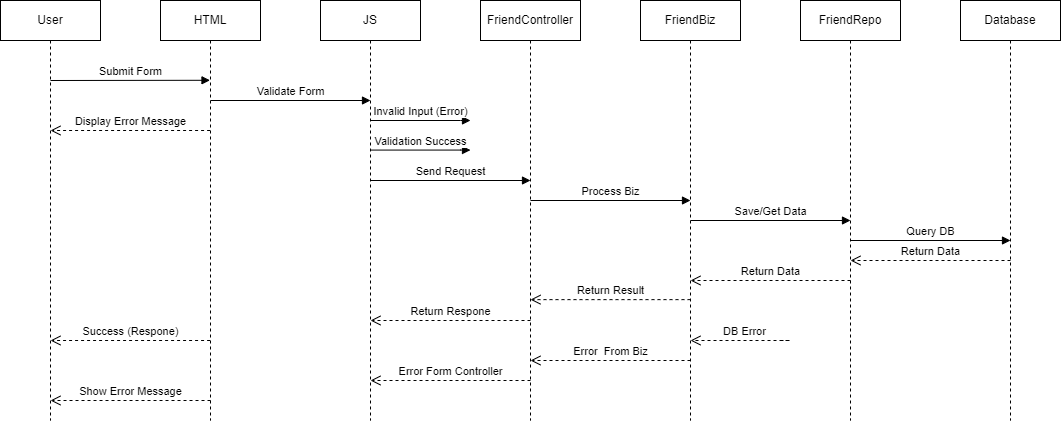

The diagram above was exported from draw.io. Its source (the exported page's mxGraphModel, read from the mxfile embedded in the PNG):
<mxGraphModel dx="2408" dy="838" grid="1" gridSize="10" guides="1" tooltips="1" connect="1" arrows="1" fold="1" page="1" pageScale="1" pageWidth="850" pageHeight="1100" math="0" shadow="0">
  <root>
    <mxCell id="0" />
    <mxCell id="1" parent="0" />
    <mxCell id="aM9ryv3xv72pqoxQDRHE-1" value="HTML" style="shape=umlLifeline;perimeter=lifelinePerimeter;whiteSpace=wrap;html=1;container=0;dropTarget=0;collapsible=0;recursiveResize=0;outlineConnect=0;portConstraint=eastwest;newEdgeStyle={&quot;edgeStyle&quot;:&quot;elbowEdgeStyle&quot;,&quot;elbow&quot;:&quot;vertical&quot;,&quot;curved&quot;:0,&quot;rounded&quot;:0};" parent="1" vertex="1">
      <mxGeometry x="40" y="40" width="100" height="420" as="geometry" />
    </mxCell>
    <mxCell id="aM9ryv3xv72pqoxQDRHE-5" value="JS" style="shape=umlLifeline;perimeter=lifelinePerimeter;whiteSpace=wrap;html=1;container=0;dropTarget=0;collapsible=0;recursiveResize=0;outlineConnect=0;portConstraint=eastwest;newEdgeStyle={&quot;edgeStyle&quot;:&quot;elbowEdgeStyle&quot;,&quot;elbow&quot;:&quot;vertical&quot;,&quot;curved&quot;:0,&quot;rounded&quot;:0};" parent="1" vertex="1">
      <mxGeometry x="200" y="40" width="100" height="420" as="geometry" />
    </mxCell>
    <mxCell id="aM9ryv3xv72pqoxQDRHE-7" value="Validate Form" style="html=1;verticalAlign=bottom;endArrow=block;edgeStyle=elbowEdgeStyle;elbow=vertical;curved=0;rounded=0;entryX=0.5;entryY=0.267;entryDx=0;entryDy=0;entryPerimeter=0;" parent="1" edge="1">
      <mxGeometry relative="1" as="geometry">
        <mxPoint x="90" y="140" as="sourcePoint" />
        <Array as="points">
          <mxPoint x="180" y="140" />
        </Array>
        <mxPoint x="249.99999999999977" y="140.10000000000002" as="targetPoint" />
      </mxGeometry>
    </mxCell>
    <mxCell id="aM9ryv3xv72pqoxQDRHE-8" value="Success (Respone)" style="html=1;verticalAlign=bottom;endArrow=open;dashed=1;endSize=8;edgeStyle=elbowEdgeStyle;elbow=vertical;curved=0;rounded=0;" parent="1" edge="1">
      <mxGeometry relative="1" as="geometry">
        <mxPoint x="-69.99823529411779" y="380" as="targetPoint" />
        <Array as="points">
          <mxPoint x="30.090000000000003" y="380" />
        </Array>
        <mxPoint x="89.59" y="380" as="sourcePoint" />
      </mxGeometry>
    </mxCell>
    <mxCell id="Ism5jF1h0pnGLRhRMurE-4" value="FriendController" style="shape=umlLifeline;perimeter=lifelinePerimeter;whiteSpace=wrap;html=1;container=0;dropTarget=0;collapsible=0;recursiveResize=0;outlineConnect=0;portConstraint=eastwest;newEdgeStyle={&quot;edgeStyle&quot;:&quot;elbowEdgeStyle&quot;,&quot;elbow&quot;:&quot;vertical&quot;,&quot;curved&quot;:0,&quot;rounded&quot;:0};" vertex="1" parent="1">
      <mxGeometry x="360" y="40" width="100" height="420" as="geometry" />
    </mxCell>
    <mxCell id="Ism5jF1h0pnGLRhRMurE-8" value="FriendBiz" style="shape=umlLifeline;perimeter=lifelinePerimeter;whiteSpace=wrap;html=1;container=0;dropTarget=0;collapsible=0;recursiveResize=0;outlineConnect=0;portConstraint=eastwest;newEdgeStyle={&quot;edgeStyle&quot;:&quot;elbowEdgeStyle&quot;,&quot;elbow&quot;:&quot;vertical&quot;,&quot;curved&quot;:0,&quot;rounded&quot;:0};" vertex="1" parent="1">
      <mxGeometry x="520" y="40" width="100" height="420" as="geometry" />
    </mxCell>
    <mxCell id="Ism5jF1h0pnGLRhRMurE-10" value="FriendRepo" style="shape=umlLifeline;perimeter=lifelinePerimeter;whiteSpace=wrap;html=1;container=0;dropTarget=0;collapsible=0;recursiveResize=0;outlineConnect=0;portConstraint=eastwest;newEdgeStyle={&quot;edgeStyle&quot;:&quot;elbowEdgeStyle&quot;,&quot;elbow&quot;:&quot;vertical&quot;,&quot;curved&quot;:0,&quot;rounded&quot;:0};" vertex="1" parent="1">
      <mxGeometry x="680" y="40" width="100" height="420" as="geometry" />
    </mxCell>
    <mxCell id="Ism5jF1h0pnGLRhRMurE-13" value="User" style="shape=umlLifeline;perimeter=lifelinePerimeter;whiteSpace=wrap;html=1;container=0;dropTarget=0;collapsible=0;recursiveResize=0;outlineConnect=0;portConstraint=eastwest;newEdgeStyle={&quot;edgeStyle&quot;:&quot;elbowEdgeStyle&quot;,&quot;elbow&quot;:&quot;vertical&quot;,&quot;curved&quot;:0,&quot;rounded&quot;:0};" vertex="1" parent="1">
      <mxGeometry x="-120" y="40" width="100" height="420" as="geometry" />
    </mxCell>
    <mxCell id="Ism5jF1h0pnGLRhRMurE-15" value="Database" style="shape=umlLifeline;perimeter=lifelinePerimeter;whiteSpace=wrap;html=1;container=0;dropTarget=0;collapsible=0;recursiveResize=0;outlineConnect=0;portConstraint=eastwest;newEdgeStyle={&quot;edgeStyle&quot;:&quot;elbowEdgeStyle&quot;,&quot;elbow&quot;:&quot;vertical&quot;,&quot;curved&quot;:0,&quot;rounded&quot;:0};" vertex="1" parent="1">
      <mxGeometry x="840" y="40" width="100" height="420" as="geometry" />
    </mxCell>
    <mxCell id="Ism5jF1h0pnGLRhRMurE-17" value="Submit Form" style="html=1;verticalAlign=bottom;endArrow=block;edgeStyle=elbowEdgeStyle;elbow=vertical;curved=0;rounded=0;" edge="1" parent="1" target="aM9ryv3xv72pqoxQDRHE-1">
      <mxGeometry x="0.0028" relative="1" as="geometry">
        <mxPoint x="-70" y="120" as="sourcePoint" />
        <Array as="points" />
        <mxPoint x="75" y="120.09090909090907" as="targetPoint" />
        <mxPoint as="offset" />
      </mxGeometry>
    </mxCell>
    <mxCell id="Ism5jF1h0pnGLRhRMurE-19" value="Invalid Input (Error)" style="html=1;verticalAlign=bottom;endArrow=block;edgeStyle=elbowEdgeStyle;elbow=vertical;curved=0;rounded=0;" edge="1" parent="1">
      <mxGeometry relative="1" as="geometry">
        <mxPoint x="250" y="160" as="sourcePoint" />
        <Array as="points">
          <mxPoint x="340" y="160" />
        </Array>
        <mxPoint x="350" y="160" as="targetPoint" />
      </mxGeometry>
    </mxCell>
    <mxCell id="Ism5jF1h0pnGLRhRMurE-20" value="Process Biz" style="html=1;verticalAlign=bottom;endArrow=block;edgeStyle=elbowEdgeStyle;elbow=vertical;curved=0;rounded=0;entryX=0.5;entryY=0.267;entryDx=0;entryDy=0;entryPerimeter=0;" edge="1" parent="1">
      <mxGeometry relative="1" as="geometry">
        <mxPoint x="410" y="240" as="sourcePoint" />
        <Array as="points">
          <mxPoint x="500" y="240" />
        </Array>
        <mxPoint x="569.9999999999998" y="240.10000000000002" as="targetPoint" />
      </mxGeometry>
    </mxCell>
    <mxCell id="Ism5jF1h0pnGLRhRMurE-21" value="Save/Get Data" style="html=1;verticalAlign=bottom;endArrow=block;edgeStyle=elbowEdgeStyle;elbow=vertical;curved=0;rounded=0;entryX=0.5;entryY=0.267;entryDx=0;entryDy=0;entryPerimeter=0;" edge="1" parent="1">
      <mxGeometry relative="1" as="geometry">
        <mxPoint x="570" y="260" as="sourcePoint" />
        <Array as="points">
          <mxPoint x="660" y="260" />
        </Array>
        <mxPoint x="729.9999999999998" y="260.1" as="targetPoint" />
      </mxGeometry>
    </mxCell>
    <mxCell id="Ism5jF1h0pnGLRhRMurE-22" value="Query DB" style="html=1;verticalAlign=bottom;endArrow=block;edgeStyle=elbowEdgeStyle;elbow=vertical;curved=0;rounded=0;entryX=0.5;entryY=0.267;entryDx=0;entryDy=0;entryPerimeter=0;" edge="1" parent="1">
      <mxGeometry relative="1" as="geometry">
        <mxPoint x="730" y="280" as="sourcePoint" />
        <Array as="points">
          <mxPoint x="820" y="280" />
        </Array>
        <mxPoint x="889.9999999999998" y="280.1" as="targetPoint" />
      </mxGeometry>
    </mxCell>
    <mxCell id="Ism5jF1h0pnGLRhRMurE-23" value="Return Data" style="html=1;verticalAlign=bottom;endArrow=open;dashed=1;endSize=8;edgeStyle=elbowEdgeStyle;elbow=vertical;curved=0;rounded=0;" edge="1" parent="1">
      <mxGeometry relative="1" as="geometry">
        <mxPoint x="730" y="300" as="targetPoint" />
        <Array as="points">
          <mxPoint x="830" y="300" />
        </Array>
        <mxPoint x="890" y="300" as="sourcePoint" />
      </mxGeometry>
    </mxCell>
    <mxCell id="Ism5jF1h0pnGLRhRMurE-24" value="Return Data" style="html=1;verticalAlign=bottom;endArrow=open;dashed=1;endSize=8;edgeStyle=elbowEdgeStyle;elbow=vertical;curved=0;rounded=0;" edge="1" parent="1">
      <mxGeometry relative="1" as="geometry">
        <mxPoint x="570" y="320" as="targetPoint" />
        <Array as="points">
          <mxPoint x="670" y="320" />
        </Array>
        <mxPoint x="730" y="320" as="sourcePoint" />
      </mxGeometry>
    </mxCell>
    <mxCell id="Ism5jF1h0pnGLRhRMurE-25" value="Return Result" style="html=1;verticalAlign=bottom;endArrow=open;dashed=1;endSize=8;edgeStyle=elbowEdgeStyle;elbow=vertical;curved=0;rounded=0;" edge="1" parent="1">
      <mxGeometry relative="1" as="geometry">
        <mxPoint x="410" y="339.13" as="targetPoint" />
        <Array as="points">
          <mxPoint x="510" y="339.13" />
        </Array>
        <mxPoint x="570" y="339.13" as="sourcePoint" />
      </mxGeometry>
    </mxCell>
    <mxCell id="Ism5jF1h0pnGLRhRMurE-26" value="Return Respone" style="html=1;verticalAlign=bottom;endArrow=open;dashed=1;endSize=8;edgeStyle=elbowEdgeStyle;elbow=vertical;curved=0;rounded=0;" edge="1" parent="1">
      <mxGeometry relative="1" as="geometry">
        <mxPoint x="250" y="360" as="targetPoint" />
        <Array as="points">
          <mxPoint x="350" y="360" />
        </Array>
        <mxPoint x="410" y="360" as="sourcePoint" />
      </mxGeometry>
    </mxCell>
    <mxCell id="Ism5jF1h0pnGLRhRMurE-28" value="Display Error Message" style="html=1;verticalAlign=bottom;endArrow=open;dashed=1;endSize=8;edgeStyle=elbowEdgeStyle;elbow=vertical;curved=0;rounded=0;" edge="1" parent="1">
      <mxGeometry relative="1" as="geometry">
        <mxPoint x="-69.99823529411779" y="170.00000000000003" as="targetPoint" />
        <Array as="points">
          <mxPoint x="30.090000000000003" y="170.00000000000003" />
        </Array>
        <mxPoint x="89.59" y="170.00000000000003" as="sourcePoint" />
      </mxGeometry>
    </mxCell>
    <mxCell id="Ism5jF1h0pnGLRhRMurE-29" value="Send Request" style="html=1;verticalAlign=bottom;endArrow=block;edgeStyle=elbowEdgeStyle;elbow=vertical;curved=0;rounded=0;entryX=0.5;entryY=0.267;entryDx=0;entryDy=0;entryPerimeter=0;" edge="1" parent="1">
      <mxGeometry relative="1" as="geometry">
        <mxPoint x="250" y="220" as="sourcePoint" />
        <Array as="points">
          <mxPoint x="340" y="220" />
        </Array>
        <mxPoint x="409.9999999999998" y="220.10000000000002" as="targetPoint" />
      </mxGeometry>
    </mxCell>
    <mxCell id="Ism5jF1h0pnGLRhRMurE-30" value="Validation Success" style="html=1;verticalAlign=bottom;endArrow=block;edgeStyle=elbowEdgeStyle;elbow=vertical;curved=0;rounded=0;" edge="1" parent="1">
      <mxGeometry relative="1" as="geometry">
        <mxPoint x="250" y="189.57" as="sourcePoint" />
        <Array as="points">
          <mxPoint x="340" y="189.57" />
        </Array>
        <mxPoint x="350" y="189.57" as="targetPoint" />
      </mxGeometry>
    </mxCell>
    <mxCell id="Ism5jF1h0pnGLRhRMurE-31" value="DB Error" style="html=1;verticalAlign=bottom;endArrow=open;dashed=1;endSize=8;edgeStyle=elbowEdgeStyle;elbow=vertical;curved=0;rounded=0;" edge="1" parent="1">
      <mxGeometry relative="1" as="geometry">
        <mxPoint x="570" y="380" as="targetPoint" />
        <Array as="points">
          <mxPoint x="670" y="380" />
        </Array>
        <mxPoint x="660" y="380" as="sourcePoint" />
      </mxGeometry>
    </mxCell>
    <mxCell id="Ism5jF1h0pnGLRhRMurE-32" value="Error&amp;nbsp; From Biz" style="html=1;verticalAlign=bottom;endArrow=open;dashed=1;endSize=8;edgeStyle=elbowEdgeStyle;elbow=vertical;curved=0;rounded=0;" edge="1" parent="1">
      <mxGeometry relative="1" as="geometry">
        <mxPoint x="410" y="400" as="targetPoint" />
        <Array as="points">
          <mxPoint x="510" y="400" />
        </Array>
        <mxPoint x="570" y="400" as="sourcePoint" />
      </mxGeometry>
    </mxCell>
    <mxCell id="Ism5jF1h0pnGLRhRMurE-33" value="Error Form Controller" style="html=1;verticalAlign=bottom;endArrow=open;dashed=1;endSize=8;edgeStyle=elbowEdgeStyle;elbow=vertical;curved=0;rounded=0;" edge="1" parent="1">
      <mxGeometry relative="1" as="geometry">
        <mxPoint x="250" y="420" as="targetPoint" />
        <Array as="points">
          <mxPoint x="350" y="420" />
        </Array>
        <mxPoint x="410" y="420" as="sourcePoint" />
      </mxGeometry>
    </mxCell>
    <mxCell id="Ism5jF1h0pnGLRhRMurE-34" value="Show Error Message" style="html=1;verticalAlign=bottom;endArrow=open;dashed=1;endSize=8;edgeStyle=elbowEdgeStyle;elbow=vertical;curved=0;rounded=0;" edge="1" parent="1">
      <mxGeometry relative="1" as="geometry">
        <mxPoint x="-70" y="440" as="targetPoint" />
        <Array as="points">
          <mxPoint x="30" y="440" />
        </Array>
        <mxPoint x="90" y="440" as="sourcePoint" />
      </mxGeometry>
    </mxCell>
  </root>
</mxGraphModel>